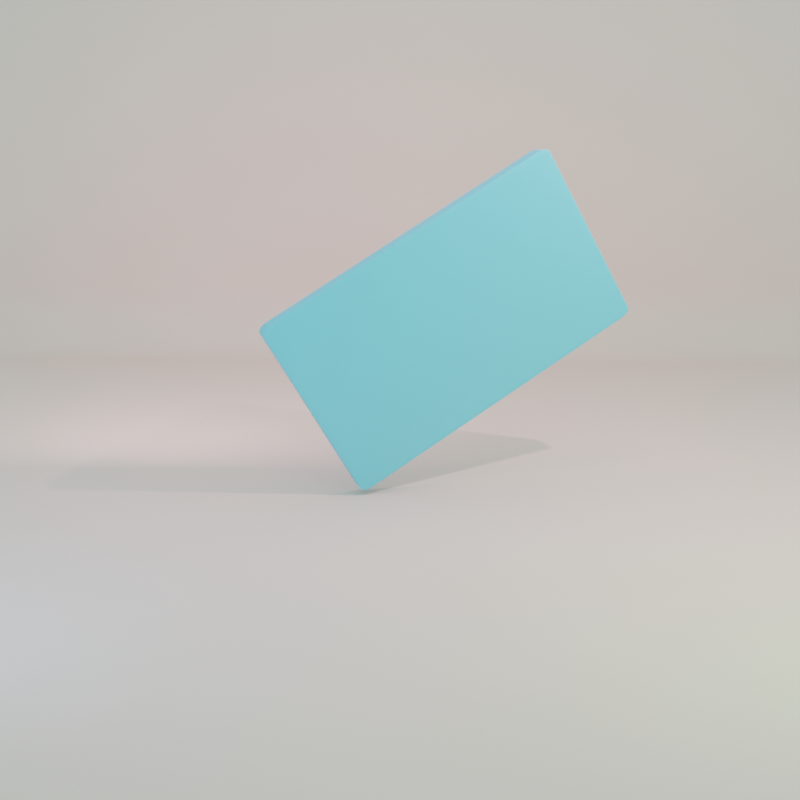 # Source: tarjeta.blend  (saved by Blender 3.0.42; exported with 4.5.12 LTS)
import bpy
from mathutils import Matrix  # noqa: F401  (used for matrix-valued properties, if any)

bpy.ops.wm.read_factory_settings(use_empty=True)
scene = bpy.context.scene
scene.name = 'Scene'

# ---- collections
col_collection = bpy.data.collections.new('Collection'); scene.collection.children.link(col_collection)

# ---- materials (node trees are filled in below, after node groups)
mat_material = bpy.data.materials.new('Material')
mat_material.alpha_threshold = 0.0
mat_material.use_transparent_shadow = False
mat_material.line_color = (0.0, 0.0, 0.0, 1.0)
mat_material_001 = bpy.data.materials.new('Material.001')
mat_material_001.use_transparent_shadow = False

# ---- material node trees
mat_material.use_nodes = True; mat_material.node_tree.nodes.clear()
_N = mat_material.node_tree.nodes; _L = mat_material.node_tree.links
n0 = _N.new('ShaderNodeOutputMaterial'); n0.name = 'Material Output'; n0.location = (300, 300)
n1 = _N.new('ShaderNodeBsdfPrincipled'); n1.name = 'Principled BSDF'; n1.location = (10, 300)
n1.distribution = 'GGX'
n1.subsurface_method = 'RANDOM_WALK_SKIN'
n1.inputs[0].default_value = (0.2085, 0.5699, 0.8, 1.0)
n1.inputs[3].default_value = 1.45
n1.inputs[27].default_value = (0.0, 0.0, 0.0, 1.0)
n1.inputs[28].default_value = 1.0
_L.new(n1.outputs[0], n0.inputs[0])
n0.is_active_output = True
mat_material_001.use_nodes = True; mat_material_001.node_tree.nodes.clear()
_N = mat_material_001.node_tree.nodes; _L = mat_material_001.node_tree.links
n0 = _N.new('ShaderNodeBsdfPrincipled'); n0.name = 'Principled BSDF'; n0.location = (10, 300)
n0.distribution = 'GGX'
n0.subsurface_method = 'RANDOM_WALK_SKIN'
n0.inputs[0].default_value = (1.0, 0.5733, 0.5569, 1.0)
n0.inputs[2].default_value = 1.0
n0.inputs[3].default_value = 1.45
n0.inputs[13].default_value = 0.0
n0.inputs[27].default_value = (0.0, 0.0, 0.0, 1.0)
n0.inputs[28].default_value = 1.0
n1 = _N.new('ShaderNodeOutputMaterial'); n1.name = 'Material Output'; n1.location = (300, 300)
_L.new(n0.outputs[0], n1.inputs[0])
n1.is_active_output = True

# ---- world
world_world = bpy.data.worlds.new('World'); scene.world = world_world
world_world.use_nodes = True; world_world.node_tree.nodes.clear()
_N = world_world.node_tree.nodes; _L = world_world.node_tree.links
n0 = _N.new('ShaderNodeOutputWorld'); n0.name = 'World Output'; n0.location = (300, 300)
n1 = _N.new('ShaderNodeValToRGB'); n1.name = 'ColorRamp'; n1.location = (-307, 350)
while len(n1.color_ramp.elements) > 1: n1.color_ramp.elements.remove(n1.color_ramp.elements[-1])
n1.color_ramp.elements[0].position = 0.0; n1.color_ramp.elements[0].color = (0.4212, 1.0, 0.8982, 1.0)
_e = n1.color_ramp.elements.new(0.9796); _e.color = (0.0, 0.0, 0.0, 1.0)
n2 = _N.new('ShaderNodeBackground'); n2.name = 'Background'; n2.location = (57, 311)
n3 = _N.new('ShaderNodeTexGradient'); n3.name = 'Gradient Texture'; n3.location = (-590, 314)
n3.gradient_type = 'SPHERICAL'
_L.new(n2.outputs[0], n0.inputs[0])
_L.new(n1.outputs[0], n2.inputs[0])
_L.new(n3.outputs[1], n1.inputs[0])
n0.is_active_output = True
world_world.color = (0.05088, 0.05088, 0.05088)
world_world.use_sun_shadow = False
world_world.sun_shadow_jitter_overblur = 0.0

# ---- cameras
cam_camera = bpy.data.cameras.new('Camera')
cam_camera.clip_end = 100.0
cam_camera.ortho_scale = 7.314

# ---- lights
light_light = bpy.data.lights.new('Light', 'POINT')
light_light.transmission_factor = 0.0
light_light.energy = 500.0
light_light.shadow_soft_size = 0.1
light_light.shadow_maximum_resolution = 0.006
light_light.use_absolute_resolution = True
light_area = bpy.data.lights.new('Area', 'AREA')
light_area.transmission_factor = 0.0
light_area.energy = 78.54
light_area.shadow_soft_size = 1.0
light_area.shadow_maximum_resolution = 0.006
light_area.use_absolute_resolution = True
light_area.size = 1.0
light_area.size_y = 1.0
light_area_001 = bpy.data.lights.new('Area.001', 'AREA')
light_area_001.color = (1.0, 0.4394, 0.6417)
light_area_001.transmission_factor = 0.0
light_area_001.energy = 157.1
light_area_001.shadow_soft_size = 1.0
light_area_001.shadow_maximum_resolution = 0.006
light_area_001.use_absolute_resolution = True
light_area_001.size = 1.0
light_area_001.size_y = 1.0
light_area_002 = bpy.data.lights.new('Area.002', 'AREA')
light_area_002.color = (0.2185, 1.0, 0.1538)
light_area_002.transmission_factor = 0.0
light_area_002.energy = 78.54
light_area_002.shadow_soft_size = 1.0
light_area_002.shadow_maximum_resolution = 0.006
light_area_002.use_absolute_resolution = True
light_area_002.size = 1.0
light_area_002.size_y = 1.0
light_area_003 = bpy.data.lights.new('Area.003', 'AREA')
light_area_003.color = (0.2499, 0.5829, 1.0)
light_area_003.transmission_factor = 0.0
light_area_003.energy = 78.54
light_area_003.shadow_soft_size = 1.0
light_area_003.shadow_maximum_resolution = 0.006
light_area_003.use_absolute_resolution = True
light_area_003.size = 1.0
light_area_003.size_y = 1.0

# ---- meshes
me_cube = bpy.data.meshes.new('Cube')
me_cube.from_pydata([(1.927, 1.0, 1.91), (1.927, 0.937, 1.973), (1.99, 0.937, 1.91), (1.927, 0.9984, 1.924), (1.927, 0.9938, 1.938), (1.927, 0.9863, 1.949), (1.941, 0.9984, 1.91), (1.942, 0.9966, 1.925), (1.942, 0.9917, 1.938), (1.941, 0.9846, 1.949), (1.954, 0.9938, 1.91), (1.955, 0.9916, 1.925), (1.954, 0.9871, 1.937), (1.953, 0.9811, 1.947), (1.966, 0.9863, 1.91), (1.966, 0.9846, 1.924), (1.964, 0.9811, 1.936), (1.962, 0.977, 1.945), (1.941, 0.937, 1.972), (1.954, 0.937, 1.967), (1.966, 0.937, 1.959), (1.927, 0.951, 1.972), (1.942, 0.9515, 1.97), (1.955, 0.9514, 1.965), (1.966, 0.9512, 1.958), (1.927, 0.9643, 1.967), (1.942, 0.9648, 1.965), (1.954, 0.964, 1.96), (1.964, 0.963, 1.954), (1.927, 0.9763, 1.959), (1.941, 0.9758, 1.958), (1.953, 0.9737, 1.954), (1.962, 0.9715, 1.95), (1.989, 0.951, 1.91), (1.984, 0.9643, 1.91), (1.976, 0.9763, 1.91), (1.989, 0.937, 1.924), (1.987, 0.9516, 1.925), (1.982, 0.9648, 1.925), (1.975, 0.9757, 1.924), (1.984, 0.937, 1.938), (1.982, 0.9516, 1.938), (1.977, 0.9641, 1.937), (1.971, 0.9737, 1.936), (1.976, 0.937, 1.949), (1.975, 0.9513, 1.949), (1.971, 0.963, 1.947), (1.967, 0.9715, 1.945), (1.927, 0.937, -0.02684), (1.927, 1.0, 0.03612), (1.99, 0.937, 0.03612), (1.927, 0.951, -0.02526), (1.927, 0.9643, -0.02061), (1.927, 0.9763, -0.0131), (1.941, 0.937, -0.02526), (1.942, 0.9516, -0.02339), (1.942, 0.9648, -0.01851), (1.941, 0.9757, -0.01146), (1.954, 0.937, -0.02061), (1.955, 0.9516, -0.01848), (1.954, 0.9641, -0.01392), (1.953, 0.9737, -0.007966), (1.966, 0.937, -0.0131), (1.966, 0.9513, -0.01139), (1.964, 0.963, -0.00795), (1.962, 0.9715, -0.003813), (1.941, 0.9984, 0.03612), (1.954, 0.9938, 0.03612), (1.966, 0.9863, 0.03612), (1.927, 0.9984, 0.02212), (1.942, 0.9966, 0.02167), (1.955, 0.9917, 0.02173), (1.966, 0.9846, 0.02191), (1.927, 0.9938, 0.008812), (1.942, 0.9916, 0.008344), (1.954, 0.9871, 0.00913), (1.964, 0.9811, 0.01013), (1.927, 0.9863, -0.00313), (1.941, 0.9846, -0.002645), (1.953, 0.9811, -0.0005542), (1.962, 0.977, 0.001706), (1.989, 0.937, 0.02212), (1.984, 0.937, 0.008812), (1.976, 0.937, -0.00313), (1.989, 0.951, 0.03612), (1.987, 0.9515, 0.02152), (1.982, 0.9514, 0.008336), (1.975, 0.9512, -0.002583), (1.984, 0.9643, 0.03612), (1.982, 0.9648, 0.02161), (1.977, 0.964, 0.009093), (1.971, 0.963, -0.000545), (1.976, 0.9763, 0.03612), (1.975, 0.9758, 0.02187), (1.971, 0.9737, 0.01012), (1.967, 0.9715, 0.001706), (1.99, -0.937, 1.91), (1.927, -0.937, 1.973), (1.927, -1.0, 1.91), (1.989, -0.937, 1.924), (1.984, -0.937, 1.938), (1.976, -0.937, 1.949), (1.989, -0.951, 1.91), (1.987, -0.9515, 1.925), (1.982, -0.9514, 1.938), (1.975, -0.9513, 1.949), (1.984, -0.9644, 1.91), (1.982, -0.9648, 1.925), (1.977, -0.964, 1.937), (1.971, -0.963, 1.947), (1.976, -0.9763, 1.91), (1.975, -0.9758, 1.924), (1.971, -0.9737, 1.936), (1.967, -0.9715, 1.945), (1.927, -0.951, 1.972), (1.927, -0.9644, 1.967), (1.927, -0.9763, 1.959), (1.941, -0.937, 1.972), (1.942, -0.9516, 1.97), (1.942, -0.9648, 1.965), (1.941, -0.9757, 1.958), (1.954, -0.937, 1.967), (1.955, -0.9516, 1.965), (1.954, -0.9641, 1.96), (1.953, -0.9737, 1.954), (1.966, -0.937, 1.959), (1.966, -0.9513, 1.958), (1.964, -0.963, 1.954), (1.962, -0.9715, 1.95), (1.941, -0.9984, 1.91), (1.954, -0.9938, 1.91), (1.966, -0.9863, 1.91), (1.927, -0.9984, 1.924), (1.942, -0.9966, 1.925), (1.955, -0.9917, 1.925), (1.966, -0.9846, 1.924), (1.927, -0.9938, 1.938), (1.942, -0.9916, 1.938), (1.954, -0.9871, 1.937), (1.964, -0.9811, 1.936), (1.927, -0.9863, 1.949), (1.941, -0.9846, 1.949), (1.953, -0.9811, 1.947), (1.962, -0.977, 1.945), (1.99, -0.937, 0.03612), (1.927, -1.0, 0.03612), (1.927, -0.937, -0.02684), (1.989, -0.951, 0.03612), (1.984, -0.9644, 0.03612), (1.976, -0.9763, 0.03612), (1.989, -0.937, 0.02212), (1.987, -0.9516, 0.02167), (1.982, -0.9648, 0.02173), (1.975, -0.9757, 0.02191), (1.984, -0.937, 0.008812), (1.982, -0.9516, 0.008344), (1.977, -0.9641, 0.00913), (1.971, -0.9737, 0.01013), (1.976, -0.937, -0.00313), (1.975, -0.9513, -0.002645), (1.971, -0.963, -0.0005542), (1.967, -0.9715, 0.001706), (1.927, -0.9984, 0.02212), (1.927, -0.9938, 0.008812), (1.927, -0.9863, -0.00313), (1.941, -0.9984, 0.03612), (1.942, -0.9966, 0.02152), (1.942, -0.9917, 0.008336), (1.941, -0.9846, -0.002583), (1.954, -0.9938, 0.03612), (1.955, -0.9916, 0.02161), (1.954, -0.9871, 0.009093), (1.953, -0.9811, -0.000545), (1.966, -0.9863, 0.03612), (1.966, -0.9846, 0.02187), (1.964, -0.9811, 0.01012), (1.962, -0.977, 0.001706), (1.941, -0.937, -0.02526), (1.954, -0.937, -0.02061), (1.966, -0.937, -0.0131), (1.927, -0.951, -0.02526), (1.942, -0.9515, -0.02339), (1.955, -0.9514, -0.01851), (1.966, -0.9513, -0.01146), (1.927, -0.9644, -0.02061), (1.942, -0.9648, -0.01848), (1.954, -0.964, -0.01392), (1.964, -0.963, -0.007966), (1.927, -0.9763, -0.0131), (1.941, -0.9758, -0.01139), (1.953, -0.9737, -0.00795), (1.962, -0.9715, -0.003813), (0.05311, 1.0, 1.91), (-0.009852, 0.937, 1.91), (0.05311, 0.937, 1.973), (0.03911, 0.9984, 1.91), (0.0258, 0.9938, 1.91), (0.01386, 0.9863, 1.91), (0.05311, 0.9984, 1.924), (0.03851, 0.9966, 1.925), (0.02532, 0.9917, 1.925), (0.0144, 0.9846, 1.924), (0.05311, 0.9938, 1.938), (0.03859, 0.9916, 1.938), (0.02608, 0.9871, 1.937), (0.01644, 0.9811, 1.936), (0.05311, 0.9863, 1.949), (0.03885, 0.9846, 1.949), (0.0271, 0.9811, 1.947), (0.01869, 0.977, 1.945), (-0.008275, 0.937, 1.924), (-0.00362, 0.937, 1.938), (0.003882, 0.937, 1.949), (-0.008275, 0.951, 1.91), (-0.006406, 0.9515, 1.925), (-0.001524, 0.9514, 1.938), (0.005528, 0.9512, 1.949), (-0.00362, 0.9643, 1.91), (-0.001496, 0.9648, 1.925), (0.003061, 0.964, 1.937), (0.00902, 0.963, 1.947), (0.003882, 0.9763, 1.91), (0.005591, 0.9758, 1.924), (0.009036, 0.9737, 1.936), (0.01317, 0.9715, 1.945), (0.05311, 0.951, 1.972), (0.05311, 0.9643, 1.967), (0.05311, 0.9763, 1.959), (0.03911, 0.937, 1.972), (0.03866, 0.9516, 1.97), (0.03872, 0.9648, 1.965), (0.0389, 0.9757, 1.958), (0.0258, 0.937, 1.967), (0.02533, 0.9516, 1.965), (0.02612, 0.9641, 1.96), (0.02712, 0.9737, 1.954), (0.01386, 0.937, 1.959), (0.01434, 0.9513, 1.958), (0.01643, 0.963, 1.954), (0.01869, 0.9715, 1.95), (-0.009852, 0.937, 0.03612), (0.05311, 1.0, 0.03612), (0.05311, 0.937, -0.02684), (-0.008275, 0.951, 0.03612), (-0.00362, 0.9643, 0.03612), (0.003882, 0.9763, 0.03612), (-0.008275, 0.937, 0.02212), (-0.006406, 0.9516, 0.02167), (-0.001524, 0.9648, 0.02173), (0.005528, 0.9757, 0.02191), (-0.00362, 0.937, 0.008812), (-0.001496, 0.9516, 0.008344), (0.003061, 0.9641, 0.00913), (0.00902, 0.9737, 0.01013), (0.003882, 0.937, -0.00313), (0.005591, 0.9513, -0.002645), (0.009036, 0.963, -0.0005542), (0.01317, 0.9715, 0.001706), (0.05311, 0.9984, 0.02212), (0.05311, 0.9938, 0.008812), (0.05311, 0.9863, -0.00313), (0.03911, 0.9984, 0.03612), (0.03866, 0.9966, 0.02152), (0.03872, 0.9917, 0.008336), (0.0389, 0.9846, -0.002583), (0.0258, 0.9938, 0.03612), (0.02533, 0.9916, 0.02161), (0.02612, 0.9871, 0.009093), (0.02712, 0.9811, -0.000545), (0.01386, 0.9863, 0.03612), (0.01434, 0.9846, 0.02187), (0.01643, 0.9811, 0.01012), (0.01869, 0.977, 0.001706), (0.03911, 0.937, -0.02526), (0.0258, 0.937, -0.02061), (0.01386, 0.937, -0.0131), (0.05311, 0.951, -0.02526), (0.03851, 0.9515, -0.02339), (0.02532, 0.9514, -0.01851), (0.0144, 0.9512, -0.01146), (0.05311, 0.9643, -0.02061), (0.03859, 0.9648, -0.01848), (0.02608, 0.964, -0.01392), (0.01644, 0.963, -0.007966), (0.05311, 0.9763, -0.0131), (0.03885, 0.9758, -0.01139), (0.0271, 0.9737, -0.00795), (0.01869, 0.9715, -0.003813), (-0.009852, -0.937, 1.91), (0.05311, -1.0, 1.91), (0.05311, -0.937, 1.973), (-0.008275, -0.951, 1.91), (-0.00362, -0.9644, 1.91), (0.003882, -0.9763, 1.91), (-0.008275, -0.937, 1.924), (-0.006406, -0.9516, 1.925), (-0.001524, -0.9648, 1.925), (0.005528, -0.9757, 1.924), (-0.00362, -0.937, 1.938), (-0.001496, -0.9516, 1.938), (0.003061, -0.9641, 1.937), (0.00902, -0.9737, 1.936), (0.003882, -0.937, 1.949), (0.005591, -0.9513, 1.949), (0.009036, -0.963, 1.947), (0.01317, -0.9715, 1.945), (0.05311, -0.9984, 1.924), (0.05311, -0.9938, 1.938), (0.05311, -0.9863, 1.949), (0.03911, -0.9984, 1.91), (0.03866, -0.9966, 1.925), (0.03872, -0.9917, 1.938), (0.0389, -0.9846, 1.949), (0.0258, -0.9938, 1.91), (0.02533, -0.9916, 1.925), (0.02612, -0.9871, 1.937), (0.02712, -0.9811, 1.947), (0.01386, -0.9863, 1.91), (0.01434, -0.9846, 1.924), (0.01643, -0.9811, 1.936), (0.01869, -0.977, 1.945), (0.03911, -0.937, 1.972), (0.0258, -0.937, 1.967), (0.01386, -0.937, 1.959), (0.05311, -0.951, 1.972), (0.03851, -0.9515, 1.97), (0.02532, -0.9514, 1.965), (0.0144, -0.9513, 1.958), (0.05311, -0.9644, 1.967), (0.03859, -0.9648, 1.965), (0.02608, -0.964, 1.96), (0.01644, -0.963, 1.954), (0.05311, -0.9763, 1.959), (0.03885, -0.9758, 1.958), (0.0271, -0.9737, 1.954), (0.01869, -0.9715, 1.95), (0.05311, -0.937, -0.02684), (0.05311, -1.0, 0.03612), (-0.009852, -0.937, 0.03612), (0.05311, -0.951, -0.02526), (0.05311, -0.9644, -0.02061), (0.05311, -0.9763, -0.0131), (0.03911, -0.937, -0.02526), (0.03866, -0.9516, -0.02339), (0.03872, -0.9648, -0.01851), (0.0389, -0.9757, -0.01146), (0.0258, -0.937, -0.02061), (0.02533, -0.9516, -0.01848), (0.02612, -0.9641, -0.01392), (0.02712, -0.9737, -0.007966), (0.01386, -0.937, -0.0131), (0.01434, -0.9513, -0.01139), (0.01643, -0.963, -0.00795), (0.01869, -0.9715, -0.003813), (0.03911, -0.9984, 0.03612), (0.0258, -0.9938, 0.03612), (0.01386, -0.9863, 0.03612), (0.05311, -0.9984, 0.02212), (0.03851, -0.9966, 0.02167), (0.02532, -0.9917, 0.02173), (0.0144, -0.9846, 0.02191), (0.05311, -0.9938, 0.008812), (0.03859, -0.9916, 0.008344), (0.02608, -0.9871, 0.00913), (0.01644, -0.9811, 0.01013), (0.05311, -0.9863, -0.00313), (0.03885, -0.9846, -0.002645), (0.0271, -0.9811, -0.0005542), (0.01869, -0.977, 0.001706), (-0.008275, -0.937, 0.02212), (-0.00362, -0.937, 0.008812), (0.003882, -0.937, -0.00313), (-0.008275, -0.951, 0.03612), (-0.006406, -0.9515, 0.02152), (-0.001524, -0.9514, 0.008336), (0.005528, -0.9513, -0.002583), (-0.00362, -0.9644, 0.03612), (-0.001496, -0.9648, 0.02161), (0.003061, -0.964, 0.009093), (0.00902, -0.963, -0.000545), (0.003882, -0.9763, 0.03612), (0.005591, -0.9758, 0.02187), (0.009036, -0.9737, 0.01012), (0.01317, -0.9715, 0.001706)], [], [(242, 48, 146, 336), (338, 288, 193, 240), (145, 98, 289, 337), (1, 194, 290, 97), (50, 2, 96, 144), (0, 3, 7, 6), (3, 4, 8, 7), (4, 5, 9, 8), (5, 29, 30, 9), (6, 7, 11, 10), (7, 8, 12, 11), (8, 9, 13, 12), (9, 30, 31, 13), (10, 11, 15, 14), (11, 12, 16, 15), (12, 13, 17, 16), (13, 31, 32, 17), (1, 18, 22, 21), (18, 19, 23, 22), (19, 20, 24, 23), (20, 44, 45, 24), (21, 22, 26, 25), (22, 23, 27, 26), (23, 24, 28, 27), (24, 45, 46, 28), (25, 26, 30, 29), (26, 27, 31, 30), (27, 28, 32, 31), (28, 46, 47, 32), (2, 33, 37, 36), (33, 34, 38, 37), (34, 35, 39, 38), (35, 14, 15, 39), (36, 37, 41, 40), (37, 38, 42, 41), (38, 39, 43, 42), (39, 15, 16, 43), (40, 41, 45, 44), (41, 42, 46, 45), (42, 43, 47, 46), (43, 16, 17, 47), (17, 32, 47), (48, 51, 55, 54), (51, 52, 56, 55), (52, 53, 57, 56), (53, 77, 78, 57), (54, 55, 59, 58), (55, 56, 60, 59), (56, 57, 61, 60), (57, 78, 79, 61), (58, 59, 63, 62), (59, 60, 64, 63), (60, 61, 65, 64), (61, 79, 80, 65), (49, 66, 70, 69), (66, 67, 71, 70), (67, 68, 72, 71), (68, 92, 93, 72), (69, 70, 74, 73), (70, 71, 75, 74), (71, 72, 76, 75), (72, 93, 94, 76), (73, 74, 78, 77), (74, 75, 79, 78), (75, 76, 80, 79), (76, 94, 95, 80), (50, 81, 85, 84), (81, 82, 86, 85), (82, 83, 87, 86), (83, 62, 63, 87), (84, 85, 89, 88), (85, 86, 90, 89), (86, 87, 91, 90), (87, 63, 64, 91), (88, 89, 93, 92), (89, 90, 94, 93), (90, 91, 95, 94), (91, 64, 65, 95), (65, 80, 95), (96, 99, 103, 102), (99, 100, 104, 103), (100, 101, 105, 104), (101, 125, 126, 105), (102, 103, 107, 106), (103, 104, 108, 107), (104, 105, 109, 108), (105, 126, 127, 109), (106, 107, 111, 110), (107, 108, 112, 111), (108, 109, 113, 112), (109, 127, 128, 113), (97, 114, 118, 117), (114, 115, 119, 118), (115, 116, 120, 119), (116, 140, 141, 120), (117, 118, 122, 121), (118, 119, 123, 122), (119, 120, 124, 123), (120, 141, 142, 124), (121, 122, 126, 125), (122, 123, 127, 126), (123, 124, 128, 127), (124, 142, 143, 128), (98, 129, 133, 132), (129, 130, 134, 133), (130, 131, 135, 134), (131, 110, 111, 135), (132, 133, 137, 136), (133, 134, 138, 137), (134, 135, 139, 138), (135, 111, 112, 139), (136, 137, 141, 140), (137, 138, 142, 141), (138, 139, 143, 142), (139, 112, 113, 143), (113, 128, 143), (144, 147, 151, 150), (147, 148, 152, 151), (148, 149, 153, 152), (149, 173, 174, 153), (150, 151, 155, 154), (151, 152, 156, 155), (152, 153, 157, 156), (153, 174, 175, 157), (154, 155, 159, 158), (155, 156, 160, 159), (156, 157, 161, 160), (157, 175, 176, 161), (145, 162, 166, 165), (162, 163, 167, 166), (163, 164, 168, 167), (164, 188, 189, 168), (165, 166, 170, 169), (166, 167, 171, 170), (167, 168, 172, 171), (168, 189, 190, 172), (169, 170, 174, 173), (170, 171, 175, 174), (171, 172, 176, 175), (172, 190, 191, 176), (146, 177, 181, 180), (177, 178, 182, 181), (178, 179, 183, 182), (179, 158, 159, 183), (180, 181, 185, 184), (181, 182, 186, 185), (182, 183, 187, 186), (183, 159, 160, 187), (184, 185, 189, 188), (185, 186, 190, 189), (186, 187, 191, 190), (187, 160, 161, 191), (161, 176, 191), (192, 195, 199, 198), (195, 196, 200, 199), (196, 197, 201, 200), (197, 221, 222, 201), (198, 199, 203, 202), (199, 200, 204, 203), (200, 201, 205, 204), (201, 222, 223, 205), (202, 203, 207, 206), (203, 204, 208, 207), (204, 205, 209, 208), (205, 223, 224, 209), (193, 210, 214, 213), (210, 211, 215, 214), (211, 212, 216, 215), (212, 236, 237, 216), (213, 214, 218, 217), (214, 215, 219, 218), (215, 216, 220, 219), (216, 237, 238, 220), (217, 218, 222, 221), (218, 219, 223, 222), (219, 220, 224, 223), (220, 238, 239, 224), (194, 225, 229, 228), (225, 226, 230, 229), (226, 227, 231, 230), (227, 206, 207, 231), (228, 229, 233, 232), (229, 230, 234, 233), (230, 231, 235, 234), (231, 207, 208, 235), (232, 233, 237, 236), (233, 234, 238, 237), (234, 235, 239, 238), (235, 208, 209, 239), (209, 224, 239), (240, 243, 247, 246), (243, 244, 248, 247), (244, 245, 249, 248), (245, 269, 270, 249), (246, 247, 251, 250), (247, 248, 252, 251), (248, 249, 253, 252), (249, 270, 271, 253), (250, 251, 255, 254), (251, 252, 256, 255), (252, 253, 257, 256), (253, 271, 272, 257), (241, 258, 262, 261), (258, 259, 263, 262), (259, 260, 264, 263), (260, 284, 285, 264), (261, 262, 266, 265), (262, 263, 267, 266), (263, 264, 268, 267), (264, 285, 286, 268), (265, 266, 270, 269), (266, 267, 271, 270), (267, 268, 272, 271), (268, 286, 287, 272), (242, 273, 277, 276), (273, 274, 278, 277), (274, 275, 279, 278), (275, 254, 255, 279), (276, 277, 281, 280), (277, 278, 282, 281), (278, 279, 283, 282), (279, 255, 256, 283), (280, 281, 285, 284), (281, 282, 286, 285), (282, 283, 287, 286), (283, 256, 257, 287), (257, 272, 287), (288, 291, 295, 294), (291, 292, 296, 295), (292, 293, 297, 296), (293, 317, 318, 297), (294, 295, 299, 298), (295, 296, 300, 299), (296, 297, 301, 300), (297, 318, 319, 301), (298, 299, 303, 302), (299, 300, 304, 303), (300, 301, 305, 304), (301, 319, 320, 305), (289, 306, 310, 309), (306, 307, 311, 310), (307, 308, 312, 311), (308, 332, 333, 312), (309, 310, 314, 313), (310, 311, 315, 314), (311, 312, 316, 315), (312, 333, 334, 316), (313, 314, 318, 317), (314, 315, 319, 318), (315, 316, 320, 319), (316, 334, 335, 320), (290, 321, 325, 324), (321, 322, 326, 325), (322, 323, 327, 326), (323, 302, 303, 327), (324, 325, 329, 328), (325, 326, 330, 329), (326, 327, 331, 330), (327, 303, 304, 331), (328, 329, 333, 332), (329, 330, 334, 333), (330, 331, 335, 334), (331, 304, 305, 335), (305, 320, 335), (336, 339, 343, 342), (339, 340, 344, 343), (340, 341, 345, 344), (341, 365, 366, 345), (342, 343, 347, 346), (343, 344, 348, 347), (344, 345, 349, 348), (345, 366, 367, 349), (346, 347, 351, 350), (347, 348, 352, 351), (348, 349, 353, 352), (349, 367, 368, 353), (337, 354, 358, 357), (354, 355, 359, 358), (355, 356, 360, 359), (356, 380, 381, 360), (357, 358, 362, 361), (358, 359, 363, 362), (359, 360, 364, 363), (360, 381, 382, 364), (361, 362, 366, 365), (362, 363, 367, 366), (363, 364, 368, 367), (364, 382, 383, 368), (338, 369, 373, 372), (369, 370, 374, 373), (370, 371, 375, 374), (371, 350, 351, 375), (372, 373, 377, 376), (373, 374, 378, 377), (374, 375, 379, 378), (375, 351, 352, 379), (376, 377, 381, 380), (377, 378, 382, 381), (378, 379, 383, 382), (379, 352, 353, 383), (353, 368, 383), (242, 336, 342, 273), (273, 342, 346, 274), (274, 346, 350, 275), (275, 350, 371, 254), (254, 371, 370, 250), (250, 370, 369, 246), (246, 369, 338, 240), (48, 242, 276, 51), (51, 276, 280, 52), (52, 280, 284, 53), (53, 284, 260, 77), (77, 260, 259, 73), (73, 259, 258, 69), (69, 258, 241, 49), (2, 50, 84, 33), (33, 84, 88, 34), (34, 88, 92, 35), (35, 92, 68, 14), (14, 68, 67, 10), (10, 67, 66, 6), (6, 66, 49, 0), (337, 289, 309, 354), (354, 309, 313, 355), (355, 313, 317, 356), (356, 317, 293, 380), (380, 293, 292, 376), (376, 292, 291, 372), (372, 291, 288, 338), (98, 145, 165, 129), (129, 165, 169, 130), (130, 169, 173, 131), (131, 173, 149, 110), (110, 149, 148, 106), (106, 148, 147, 102), (102, 147, 144, 96), (192, 241, 261, 195), (195, 261, 265, 196), (196, 265, 269, 197), (197, 269, 245, 221), (221, 245, 244, 217), (217, 244, 243, 213), (213, 243, 240, 193), (97, 290, 324, 114), (114, 324, 328, 115), (115, 328, 332, 116), (116, 332, 308, 140), (140, 308, 307, 136), (136, 307, 306, 132), (132, 306, 289, 98), (1, 97, 117, 18), (18, 117, 121, 19), (19, 121, 125, 20), (20, 125, 101, 44), (44, 101, 100, 40), (40, 100, 99, 36), (36, 99, 96, 2), (336, 146, 180, 339), (339, 180, 184, 340), (340, 184, 188, 341), (341, 188, 164, 365), (365, 164, 163, 361), (361, 163, 162, 357), (357, 162, 145, 337), (290, 194, 228, 321), (321, 228, 232, 322), (322, 232, 236, 323), (323, 236, 212, 302), (302, 212, 211, 298), (298, 211, 210, 294), (294, 210, 193, 288), (194, 1, 21, 225), (225, 21, 25, 226), (226, 25, 29, 227), (227, 29, 5, 206), (206, 5, 4, 202), (202, 4, 3, 198), (198, 3, 0, 192), (146, 48, 54, 177), (177, 54, 58, 178), (178, 58, 62, 179), (179, 62, 83, 158), (158, 83, 82, 154), (154, 82, 81, 150), (150, 81, 50, 144), (241, 192, 0, 49)])
_uv = me_cube.uv_layers.new(name='UVMap')
_uv.uv.foreach_set('vector', [0.1329, 0.5079, 0.3671, 0.5079, 0.3671, 0.7421, 0.1329, 0.7421, 0.3829, 0.00787, 0.6171, 0.00787, 0.6171, 0.2421, 0.3829, 0.2421, 0.3829, 0.7579, 0.6171, 0.7579, 0.6171, 0.9921, 0.3829, 0.9921, 0.6329, 0.5079, 0.8671, 0.5079, 0.8671, 0.7421, 0.6329, 0.7421, 0.3829, 0.5079, 0.6171, 0.5079, 0.6171, 0.7421, 0.3829, 0.7421, 0.6171, 0.4921, 0.6189, 0.4921, 0.619, 0.4939, 0.6171, 0.4939, 0.6189, 0.4921, 0.6205, 0.4921, 0.6206, 0.4939, 0.619, 0.4939, 0.6205, 0.4921, 0.622, 0.4921, 0.622, 0.4939, 0.6206, 0.4939, 0.622, 0.4921, 0.625, 0.4921, 0.625, 0.4939, 0.622, 0.4939, 0.6171, 0.4939, 0.619, 0.4939, 0.6189, 0.4956, 0.6171, 0.4955, 0.619, 0.4939, 0.6206, 0.4939, 0.6205, 0.4955, 0.6189, 0.4956, 0.6206, 0.4939, 0.622, 0.4939, 0.6217, 0.4954, 0.6205, 0.4955, 0.622, 0.4939, 0.625, 0.4939, 0.625, 0.4954, 0.6217, 0.4954, 0.6171, 0.4955, 0.6189, 0.4956, 0.6189, 0.497, 0.6171, 0.497, 0.6189, 0.4956, 0.6205, 0.4955, 0.6204, 0.4967, 0.6189, 0.497, 0.6205, 0.4955, 0.6217, 0.4954, 0.6214, 0.4964, 0.6204, 0.4967, 0.6217, 0.4954, 0.625, 0.4954, 0.625, 0.4964, 0.6214, 0.4964, 0.6329, 0.5079, 0.6311, 0.5079, 0.631, 0.5061, 0.6329, 0.5061, 0.6311, 0.5079, 0.6295, 0.5079, 0.6294, 0.5061, 0.631, 0.5061, 0.6295, 0.5079, 0.628, 0.5079, 0.628, 0.5061, 0.6294, 0.5061, 0.628, 0.5079, 0.625, 0.5079, 0.625, 0.5061, 0.628, 0.5061, 0.6329, 0.5061, 0.631, 0.5061, 0.6311, 0.5044, 0.6329, 0.5045, 0.631, 0.5061, 0.6294, 0.5061, 0.6295, 0.5045, 0.6311, 0.5044, 0.6294, 0.5061, 0.628, 0.5061, 0.6283, 0.5046, 0.6295, 0.5045, 0.628, 0.5061, 0.625, 0.5061, 0.625, 0.5046, 0.6283, 0.5046, 0.6329, 0.5045, 0.6311, 0.5044, 0.6311, 0.503, 0.6329, 0.503, 0.6311, 0.5044, 0.6295, 0.5045, 0.6296, 0.5033, 0.6311, 0.503, 0.6295, 0.5045, 0.6283, 0.5046, 0.6286, 0.5036, 0.6296, 0.5033, 0.6283, 0.5046, 0.625, 0.5046, 0.625, 0.5036, 0.6286, 0.5036, 0.6171, 0.5079, 0.6171, 0.5061, 0.6189, 0.506, 0.6189, 0.5079, 0.6171, 0.5061, 0.6171, 0.5045, 0.6189, 0.5044, 0.6189, 0.506, 0.6171, 0.5045, 0.6171, 0.503, 0.6189, 0.503, 0.6189, 0.5044, 0.6171, 0.503, 0.6171, 0.5, 0.6189, 0.5, 0.6189, 0.503, 0.6189, 0.5079, 0.6189, 0.506, 0.6206, 0.5061, 0.6205, 0.5079, 0.6189, 0.506, 0.6189, 0.5044, 0.6205, 0.5045, 0.6206, 0.5061, 0.6189, 0.5044, 0.6189, 0.503, 0.6204, 0.5033, 0.6205, 0.5045, 0.6189, 0.503, 0.6189, 0.5, 0.6204, 0.5, 0.6204, 0.5033, 0.6205, 0.5079, 0.6206, 0.5061, 0.622, 0.5061, 0.622, 0.5079, 0.6206, 0.5061, 0.6205, 0.5045, 0.6217, 0.5046, 0.622, 0.5061, 0.6205, 0.5045, 0.6204, 0.5033, 0.6214, 0.5036, 0.6217, 0.5046, 0.6204, 0.5033, 0.6204, 0.5, 0.6214, 0.5, 0.6214, 0.5036, 0.6214, 0.4964, 0.625, 0.4964, 0.6214, 0.5, 0.3671, 0.5079, 0.3671, 0.5061, 0.3689, 0.506, 0.3689, 0.5079, 0.3671, 0.5061, 0.3671, 0.5045, 0.3689, 0.5044, 0.3689, 0.506, 0.3671, 0.5045, 0.3671, 0.503, 0.3689, 0.503, 0.3689, 0.5044, 0.3671, 0.503, 0.3671, 0.5, 0.3689, 0.5, 0.3689, 0.503, 0.3689, 0.5079, 0.3689, 0.506, 0.3706, 0.5061, 0.3705, 0.5079, 0.3689, 0.506, 0.3689, 0.5044, 0.3705, 0.5045, 0.3706, 0.5061, 0.3689, 0.5044, 0.3689, 0.503, 0.3704, 0.5033, 0.3705, 0.5045, 0.3689, 0.503, 0.3689, 0.5, 0.3704, 0.5, 0.3704, 0.5033, 0.3705, 0.5079, 0.3706, 0.5061, 0.372, 0.5061, 0.372, 0.5079, 0.3706, 0.5061, 0.3705, 0.5045, 0.3717, 0.5046, 0.372, 0.5061, 0.3705, 0.5045, 0.3704, 0.5033, 0.3714, 0.5036, 0.3717, 0.5046, 0.3704, 0.5033, 0.3704, 0.5, 0.3714, 0.5, 0.3714, 0.5036, 0.3829, 0.4921, 0.3829, 0.4939, 0.3811, 0.494, 0.3811, 0.4921, 0.3829, 0.4939, 0.3829, 0.4955, 0.3811, 0.4956, 0.3811, 0.494, 0.3829, 0.4955, 0.3829, 0.497, 0.3811, 0.497, 0.3811, 0.4956, 0.3829, 0.497, 0.3829, 0.5, 0.3811, 0.5, 0.3811, 0.497, 0.3811, 0.4921, 0.3811, 0.494, 0.3794, 0.4939, 0.3795, 0.4921, 0.3811, 0.494, 0.3811, 0.4956, 0.3795, 0.4955, 0.3794, 0.4939, 0.3811, 0.4956, 0.3811, 0.497, 0.3796, 0.4967, 0.3795, 0.4955, 0.3811, 0.497, 0.3811, 0.5, 0.3796, 0.5, 0.3796, 0.4967, 0.3795, 0.4921, 0.3794, 0.4939, 0.378, 0.4939, 0.378, 0.4921, 0.3794, 0.4939, 0.3795, 0.4955, 0.3783, 0.4954, 0.378, 0.4939, 0.3795, 0.4955, 0.3796, 0.4967, 0.3786, 0.4964, 0.3783, 0.4954, 0.3796, 0.4967, 0.3796, 0.5, 0.3786, 0.5, 0.3786, 0.4964, 0.3829, 0.5079, 0.3811, 0.5079, 0.381, 0.5061, 0.3829, 0.5061, 0.3811, 0.5079, 0.3795, 0.5079, 0.3794, 0.5061, 0.381, 0.5061, 0.3795, 0.5079, 0.378, 0.5079, 0.378, 0.5061, 0.3794, 0.5061, 0.378, 0.5079, 0.375, 0.5079, 0.375, 0.5061, 0.378, 0.5061, 0.3829, 0.5061, 0.381, 0.5061, 0.3811, 0.5044, 0.3829, 0.5045, 0.381, 0.5061, 0.3794, 0.5061, 0.3795, 0.5045, 0.3811, 0.5044, 0.3794, 0.5061, 0.378, 0.5061, 0.3783, 0.5046, 0.3795, 0.5045, 0.378, 0.5061, 0.375, 0.5061, 0.375, 0.5046, 0.3783, 0.5046, 0.3829, 0.5045, 0.3811, 0.5044, 0.3811, 0.503, 0.3829, 0.503, 0.3811, 0.5044, 0.3795, 0.5045, 0.3796, 0.5033, 0.3811, 0.503, 0.3795, 0.5045, 0.3783, 0.5046, 0.3786, 0.5036, 0.3796, 0.5033, 0.3783, 0.5046, 0.375, 0.5046, 0.375, 0.5036, 0.3786, 0.5036, 0.3714, 0.5036, 0.3714, 0.5, 0.375, 0.5036, 0.6171, 0.7421, 0.6189, 0.7421, 0.619, 0.7439, 0.6171, 0.7439, 0.6189, 0.7421, 0.6205, 0.7421, 0.6206, 0.7439, 0.619, 0.7439, 0.6205, 0.7421, 0.622, 0.7421, 0.622, 0.7439, 0.6206, 0.7439, 0.622, 0.7421, 0.625, 0.7421, 0.625, 0.7439, 0.622, 0.7439, 0.6171, 0.7439, 0.619, 0.7439, 0.6189, 0.7456, 0.6171, 0.7455, 0.619, 0.7439, 0.6206, 0.7439, 0.6205, 0.7455, 0.6189, 0.7456, 0.6206, 0.7439, 0.622, 0.7439, 0.6217, 0.7454, 0.6205, 0.7455, 0.622, 0.7439, 0.625, 0.7439, 0.625, 0.7454, 0.6217, 0.7454, 0.6171, 0.7455, 0.6189, 0.7456, 0.6189, 0.747, 0.6171, 0.747, 0.6189, 0.7456, 0.6205, 0.7455, 0.6204, 0.7467, 0.6189, 0.747, 0.6205, 0.7455, 0.6217, 0.7454, 0.6214, 0.7464, 0.6204, 0.7467, 0.6217, 0.7454, 0.625, 0.7454, 0.625, 0.7464, 0.6214, 0.7464, 0.6329, 0.7421, 0.6329, 0.7439, 0.6311, 0.744, 0.6311, 0.7421, 0.6329, 0.7439, 0.6329, 0.7455, 0.6311, 0.7456, 0.6311, 0.744, 0.6329, 0.7455, 0.6329, 0.747, 0.6311, 0.747, 0.6311, 0.7456, 0.6233, 0.7579, 0.625, 0.7579, 0.625, 0.7561, 0.6231, 0.7561, 0.6311, 0.7421, 0.6311, 0.744, 0.6294, 0.7439, 0.6295, 0.7421, 0.6311, 0.744, 0.6311, 0.7456, 0.6295, 0.7455, 0.6294, 0.7439, 0.6311, 0.7456, 0.6311, 0.747, 0.6296, 0.7467, 0.6295, 0.7455, 0.6231, 0.7561, 0.625, 0.7561, 0.625, 0.7546, 0.6226, 0.7546, 0.6295, 0.7421, 0.6294, 0.7439, 0.628, 0.7439, 0.628, 0.7421, 0.6294, 0.7439, 0.6295, 0.7455, 0.6283, 0.7454, 0.628, 0.7439, 0.6295, 0.7455, 0.6296, 0.7467, 0.6286, 0.7464, 0.6283, 0.7454, 0.6226, 0.7546, 0.625, 0.7546, 0.625, 0.7536, 0.6221, 0.7536, 0.6171, 0.7579, 0.6171, 0.7561, 0.6189, 0.756, 0.6189, 0.7579, 0.6171, 0.7561, 0.6171, 0.7545, 0.6189, 0.7544, 0.6189, 0.756, 0.6171, 0.7545, 0.6171, 0.753, 0.6189, 0.753, 0.6189, 0.7544, 0.6171, 0.753, 0.6171, 0.75, 0.6189, 0.75, 0.6189, 0.753, 0.6189, 0.7579, 0.6189, 0.756, 0.6206, 0.7561, 0.6205, 0.7579, 0.6189, 0.756, 0.6189, 0.7544, 0.6205, 0.7545, 0.6206, 0.7561, 0.6189, 0.7544, 0.6189, 0.753, 0.6204, 0.7533, 0.6205, 0.7545, 0.6189, 0.753, 0.6189, 0.75, 0.6204, 0.75, 0.6204, 0.7533, 0.6205, 0.7579, 0.6206, 0.7561, 0.622, 0.7561, 0.622, 0.7579, 0.6206, 0.7561, 0.6205, 0.7545, 0.6217, 0.7546, 0.622, 0.7561, 0.6205, 0.7545, 0.6204, 0.7533, 0.6214, 0.7536, 0.6217, 0.7546, 0.6204, 0.7533, 0.6204, 0.75, 0.6214, 0.75, 0.6214, 0.7536, 0.6214, 0.7464, 0.625, 0.7464, 0.6214, 0.75, 0.3829, 0.7421, 0.3829, 0.7439, 0.3811, 0.744, 0.3811, 0.7421, 0.3829, 0.7439, 0.3829, 0.7455, 0.3811, 0.7456, 0.3811, 0.744, 0.3829, 0.7455, 0.3829, 0.747, 0.3811, 0.747, 0.3811, 0.7456, 0.3829, 0.747, 0.3829, 0.75, 0.3811, 0.75, 0.3811, 0.747, 0.3811, 0.7421, 0.3811, 0.744, 0.3794, 0.7439, 0.3795, 0.7421, 0.3811, 0.744, 0.3811, 0.7456, 0.3795, 0.7455, 0.3794, 0.7439, 0.3811, 0.7456, 0.3811, 0.747, 0.3796, 0.7467, 0.3795, 0.7455, 0.3811, 0.747, 0.3811, 0.75, 0.3796, 0.75, 0.3796, 0.7467, 0.3795, 0.7421, 0.3794, 0.7439, 0.378, 0.7439, 0.378, 0.7421, 0.3794, 0.7439, 0.3795, 0.7455, 0.3783, 0.7454, 0.378, 0.7439, 0.3795, 0.7455, 0.3796, 0.7467, 0.3786, 0.7464, 0.3783, 0.7454, 0.3796, 0.7467, 0.3796, 0.75, 0.3786, 0.75, 0.3786, 0.7464, 0.3829, 0.7579, 0.3811, 0.7579, 0.381, 0.7561, 0.3829, 0.7561, 0.3811, 0.7579, 0.3795, 0.7579, 0.3794, 0.7561, 0.381, 0.7561, 0.3795, 0.7579, 0.378, 0.7579, 0.378, 0.7561, 0.3794, 0.7561, 0.3671, 0.7483, 0.3671, 0.75, 0.3689, 0.75, 0.3689, 0.7481, 0.3829, 0.7561, 0.381, 0.7561, 0.3811, 0.7544, 0.3829, 0.7545, 0.381, 0.7561, 0.3794, 0.7561, 0.3795, 0.7545, 0.3811, 0.7544, 0.3794, 0.7561, 0.378, 0.7561, 0.3783, 0.7546, 0.3795, 0.7545, 0.3689, 0.7481, 0.3689, 0.75, 0.3704, 0.75, 0.3704, 0.7476, 0.3829, 0.7545, 0.3811, 0.7544, 0.3811, 0.753, 0.3829, 0.753, 0.3811, 0.7544, 0.3795, 0.7545, 0.3796, 0.7533, 0.3811, 0.753, 0.3795, 0.7545, 0.3783, 0.7546, 0.3786, 0.7536, 0.3796, 0.7533, 0.3704, 0.7476, 0.3704, 0.75, 0.3714, 0.75, 0.3714, 0.7471, 0.3671, 0.7421, 0.3689, 0.7421, 0.369, 0.7439, 0.3671, 0.7439, 0.3689, 0.7421, 0.3705, 0.7421, 0.3706, 0.7439, 0.369, 0.7439, 0.3705, 0.7421, 0.372, 0.7421, 0.372, 0.7439, 0.3706, 0.7439, 0.372, 0.7421, 0.375, 0.7421, 0.375, 0.7439, 0.372, 0.7439, 0.3671, 0.7439, 0.369, 0.7439, 0.3689, 0.7456, 0.3671, 0.7455, 0.369, 0.7439, 0.3706, 0.7439, 0.3705, 0.7455, 0.3689, 0.7456, 0.3706, 0.7439, 0.372, 0.7439, 0.3717, 0.7454, 0.3705, 0.7455, 0.372, 0.7439, 0.375, 0.7439, 0.375, 0.7454, 0.3717, 0.7454, 0.3671, 0.7455, 0.3689, 0.7456, 0.3689, 0.747, 0.3671, 0.747, 0.3689, 0.7456, 0.3705, 0.7455, 0.3704, 0.7467, 0.3689, 0.747, 0.3705, 0.7455, 0.3717, 0.7454, 0.3714, 0.7464, 0.3704, 0.7467, 0.3717, 0.7454, 0.375, 0.7454, 0.375, 0.7464, 0.3714, 0.7464, 0.3786, 0.7529, 0.375, 0.7536, 0.375, 0.7536, 0.6171, 0.2579, 0.6171, 0.2561, 0.6189, 0.256, 0.6189, 0.2579, 0.6171, 0.2561, 0.6171, 0.2545, 0.6189, 0.2544, 0.6189, 0.256, 0.6171, 0.2545, 0.6171, 0.253, 0.6189, 0.253, 0.6189, 0.2544, 0.6171, 0.253, 0.6171, 0.25, 0.6189, 0.25, 0.6189, 0.253, 0.6189, 0.2579, 0.6189, 0.256, 0.6206, 0.2561, 0.6205, 0.2579, 0.6189, 0.256, 0.6189, 0.2544, 0.6205, 0.2545, 0.6206, 0.2561, 0.6189, 0.2544, 0.6189, 0.253, 0.6204, 0.2533, 0.6205, 0.2545, 0.6189, 0.253, 0.6189, 0.25, 0.6204, 0.25, 0.6204, 0.2533, 0.6205, 0.2579, 0.6206, 0.2561, 0.622, 0.2561, 0.622, 0.2579, 0.6206, 0.2561, 0.6205, 0.2545, 0.6217, 0.2546, 0.622, 0.2561, 0.6205, 0.2545, 0.6204, 0.2533, 0.6214, 0.2536, 0.6217, 0.2546, 0.6204, 0.2533, 0.6204, 0.25, 0.6214, 0.25, 0.6214, 0.2536, 0.6171, 0.2421, 0.6189, 0.2421, 0.619, 0.2439, 0.6171, 0.2439, 0.6189, 0.2421, 0.6205, 0.2421, 0.6206, 0.2439, 0.619, 0.2439, 0.6205, 0.2421, 0.622, 0.2421, 0.622, 0.2439, 0.6206, 0.2439, 0.622, 0.2421, 0.625, 0.2421, 0.625, 0.2439, 0.622, 0.2439, 0.6171, 0.2439, 0.619, 0.2439, 0.6189, 0.2456, 0.6171, 0.2455, 0.619, 0.2439, 0.6206, 0.2439, 0.6205, 0.2455, 0.6189, 0.2456, 0.6206, 0.2439, 0.622, 0.2439, 0.6217, 0.2454, 0.6205, 0.2455, 0.622, 0.2439, 0.625, 0.2439, 0.625, 0.2454, 0.6217, 0.2454, 0.6171, 0.2455, 0.6189, 0.2456, 0.6189, 0.247, 0.6171, 0.247, 0.6189, 0.2456, 0.6205, 0.2455, 0.6204, 0.2467, 0.6189, 0.247, 0.6205, 0.2455, 0.6217, 0.2454, 0.6214, 0.2464, 0.6204, 0.2467, 0.6217, 0.2454, 0.625, 0.2454, 0.625, 0.2464, 0.6214, 0.2464, 0.8671, 0.5079, 0.8671, 0.5061, 0.8689, 0.506, 0.8689, 0.5079, 0.8671, 0.5061, 0.8671, 0.5045, 0.8689, 0.5044, 0.8689, 0.506, 0.8671, 0.5045, 0.8671, 0.503, 0.8689, 0.503, 0.8689, 0.5044, 0.6233, 0.2579, 0.625, 0.2579, 0.625, 0.2561, 0.6231, 0.2561, 0.8689, 0.5079, 0.8689, 0.506, 0.8706, 0.5061, 0.8705, 0.5079, 0.8689, 0.506, 0.8689, 0.5044, 0.8705, 0.5045, 0.8706, 0.5061, 0.8689, 0.5044, 0.8689, 0.503, 0.8704, 0.5033, 0.8705, 0.5045, 0.6231, 0.2561, 0.625, 0.2561, 0.625, 0.2546, 0.6226, 0.2546, 0.8705, 0.5079, 0.8706, 0.5061, 0.872, 0.5061, 0.872, 0.5079, 0.8706, 0.5061, 0.8705, 0.5045, 0.8717, 0.5046, 0.872, 0.5061, 0.8705, 0.5045, 0.8704, 0.5033, 0.8714, 0.5036, 0.8717, 0.5046, 0.6226, 0.2546, 0.625, 0.2546, 0.625, 0.2536, 0.6221, 0.2536, 0.6214, 0.2471, 0.6214, 0.25, 0.625, 0.2464, 0.3829, 0.2421, 0.3829, 0.2439, 0.3811, 0.244, 0.3811, 0.2421, 0.3829, 0.2439, 0.3829, 0.2455, 0.3811, 0.2456, 0.3811, 0.244, 0.3829, 0.2455, 0.3829, 0.247, 0.3811, 0.247, 0.3811, 0.2456, 0.3829, 0.247, 0.3829, 0.25, 0.3811, 0.25, 0.3811, 0.247, 0.3811, 0.2421, 0.3811, 0.244, 0.3794, 0.2439, 0.3795, 0.2421, 0.3811, 0.244, 0.3811, 0.2456, 0.3795, 0.2455, 0.3794, 0.2439, 0.3811, 0.2456, 0.3811, 0.247, 0.3796, 0.2467, 0.3795, 0.2455, 0.3811, 0.247, 0.3811, 0.25, 0.3796, 0.25, 0.3796, 0.2467, 0.3795, 0.2421, 0.3794, 0.2439, 0.378, 0.2439, 0.378, 0.2421, 0.3794, 0.2439, 0.3795, 0.2455, 0.3783, 0.2454, 0.378, 0.2439, 0.3795, 0.2455, 0.3796, 0.2467, 0.3786, 0.2464, 0.3783, 0.2454, 0.3796, 0.2467, 0.3796, 0.25, 0.3786, 0.25, 0.3786, 0.2464, 0.3829, 0.2579, 0.3811, 0.2579, 0.381, 0.2561, 0.3829, 0.2561, 0.3811, 0.2579, 0.3795, 0.2579, 0.3794, 0.2561, 0.381, 0.2561, 0.3795, 0.2579, 0.378, 0.2579, 0.378, 0.2561, 0.3794, 0.2561, 0.1329, 0.5017, 0.1329, 0.5, 0.1311, 0.5, 0.1311, 0.5019, 0.3829, 0.2561, 0.381, 0.2561, 0.3811, 0.2544, 0.3829, 0.2545, 0.381, 0.2561, 0.3794, 0.2561, 0.3795, 0.2545, 0.3811, 0.2544, 0.3794, 0.2561, 0.378, 0.2561, 0.3783, 0.2546, 0.3795, 0.2545, 0.1311, 0.5019, 0.1311, 0.5, 0.1296, 0.5, 0.1296, 0.5024, 0.3829, 0.2545, 0.3811, 0.2544, 0.3811, 0.253, 0.3829, 0.253, 0.3811, 0.2544, 0.3795, 0.2545, 0.3796, 0.2533, 0.3811, 0.253, 0.3795, 0.2545, 0.3783, 0.2546, 0.3786, 0.2536, 0.3796, 0.2533, 0.1296, 0.5024, 0.1296, 0.5, 0.1286, 0.5, 0.1286, 0.5029, 0.1329, 0.5079, 0.1311, 0.5079, 0.131, 0.5061, 0.1329, 0.5061, 0.1311, 0.5079, 0.1295, 0.5079, 0.1294, 0.5061, 0.131, 0.5061, 0.1295, 0.5079, 0.128, 0.5079, 0.128, 0.5061, 0.1294, 0.5061, 0.128, 0.5079, 0.125, 0.5079, 0.125, 0.5061, 0.128, 0.5061, 0.1329, 0.5061, 0.131, 0.5061, 0.1311, 0.5044, 0.1329, 0.5045, 0.131, 0.5061, 0.1294, 0.5061, 0.1295, 0.5045, 0.1311, 0.5044, 0.1294, 0.5061, 0.128, 0.5061, 0.1283, 0.5046, 0.1295, 0.5045, 0.128, 0.5061, 0.125, 0.5061, 0.125, 0.5046, 0.1283, 0.5046, 0.1329, 0.5045, 0.1311, 0.5044, 0.1311, 0.503, 0.1329, 0.503, 0.1311, 0.5044, 0.1295, 0.5045, 0.1296, 0.5033, 0.1311, 0.503, 0.1295, 0.5045, 0.1283, 0.5046, 0.1286, 0.5036, 0.1296, 0.5033, 0.1283, 0.5046, 0.125, 0.5046, 0.125, 0.5036, 0.1286, 0.5036, 0.3786, 0.2464, 0.3786, 0.25, 0.375, 0.2464, 0.6171, 0.00787, 0.6171, 0.00612, 0.6189, 0.006045, 0.6189, 0.00787, 0.6171, 0.00612, 0.6171, 0.004456, 0.6189, 0.004397, 0.6189, 0.006045, 0.6171, 0.004456, 0.6171, 0.002963, 0.6189, 0.003032, 0.6189, 0.004397, 0.6171, 0.002963, 0.6171, 0.0, 0.6189, 0.0, 0.6189, 0.003032, 0.6189, 0.00787, 0.6189, 0.006045, 0.6206, 0.006056, 0.6205, 0.00787, 0.6189, 0.006045, 0.6189, 0.004397, 0.6205, 0.004491, 0.6206, 0.006056, 0.6189, 0.004397, 0.6189, 0.003032, 0.6204, 0.003287, 0.6205, 0.004491, 0.6189, 0.003032, 0.6189, 0.0, 0.6204, 0.0, 0.6204, 0.003287, 0.6205, 0.00787, 0.6206, 0.006056, 0.622, 0.006088, 0.622, 0.00787, 0.6206, 0.006056, 0.6205, 0.004491, 0.6217, 0.004619, 0.622, 0.006088, 0.6205, 0.004491, 0.6204, 0.003287, 0.6214, 0.003568, 0.6217, 0.004619, 0.6204, 0.003287, 0.6204, 0.0, 0.6214, 0.0, 0.6214, 0.003568, 0.6171, 0.9921, 0.6189, 0.9921, 0.619, 0.9939, 0.6171, 0.9939, 0.6189, 0.9921, 0.6205, 0.9921, 0.6206, 0.9939, 0.619, 0.9939, 0.6205, 0.9921, 0.622, 0.9921, 0.622, 0.9939, 0.6206, 0.9939, 0.622, 0.9921, 0.625, 0.9921, 0.625, 0.9939, 0.622, 0.9939, 0.6171, 0.9939, 0.619, 0.9939, 0.6189, 0.9956, 0.6171, 0.9955, 0.619, 0.9939, 0.6206, 0.9939, 0.6205, 0.9955, 0.6189, 0.9956, 0.6206, 0.9939, 0.622, 0.9939, 0.6217, 0.9954, 0.6205, 0.9955, 0.622, 0.9939, 0.625, 0.9939, 0.625, 0.9954, 0.6217, 0.9954, 0.6171, 0.9955, 0.6189, 0.9956, 0.6189, 0.997, 0.6171, 0.997, 0.6189, 0.9956, 0.6205, 0.9955, 0.6204, 0.9967, 0.6189, 0.997, 0.6205, 0.9955, 0.6217, 0.9954, 0.6214, 0.9964, 0.6204, 0.9967, 0.6217, 0.9954, 0.625, 0.9954, 0.625, 0.9964, 0.6214, 0.9964, 0.8671, 0.7421, 0.8689, 0.7421, 0.869, 0.7439, 0.8671, 0.7439, 0.8689, 0.7421, 0.8705, 0.7421, 0.8706, 0.7439, 0.869, 0.7439, 0.8705, 0.7421, 0.872, 0.7421, 0.872, 0.7439, 0.8706, 0.7439, 0.6233, 0.00787, 0.625, 0.00787, 0.625, 0.006088, 0.6231, 0.006094, 0.8671, 0.7439, 0.869, 0.7439, 0.8689, 0.7456, 0.8671, 0.7455, 0.869, 0.7439, 0.8706, 0.7439, 0.8705, 0.7455, 0.8689, 0.7456, 0.8706, 0.7439, 0.872, 0.7439, 0.8717, 0.7454, 0.8705, 0.7455, 0.6231, 0.006094, 0.625, 0.006088, 0.625, 0.004619, 0.6226, 0.004621, 0.8671, 0.7455, 0.8689, 0.7456, 0.8689, 0.747, 0.8671, 0.747, 0.8689, 0.7456, 0.8705, 0.7455, 0.8704, 0.7467, 0.8689, 0.747, 0.8705, 0.7455, 0.8717, 0.7454, 0.8714, 0.7464, 0.8704, 0.7467, 0.6226, 0.004621, 0.625, 0.004619, 0.625, 0.003568, 0.6221, 0.003568, 0.6214, 0.003568, 0.6214, 0.0, 0.625, 0.003568, 0.1329, 0.7421, 0.1329, 0.7439, 0.1311, 0.744, 0.1311, 0.7421, 0.1329, 0.7439, 0.1329, 0.7455, 0.1311, 0.7456, 0.1311, 0.744, 0.1329, 0.7455, 0.1329, 0.747, 0.1311, 0.747, 0.1311, 0.7456, 0.1329, 0.747, 0.1329, 0.75, 0.1311, 0.75, 0.1311, 0.747, 0.1311, 0.7421, 0.1311, 0.744, 0.1294, 0.7439, 0.1295, 0.7421, 0.1311, 0.744, 0.1311, 0.7456, 0.1295, 0.7455, 0.1294, 0.7439, 0.1311, 0.7456, 0.1311, 0.747, 0.1296, 0.7467, 0.1295, 0.7455, 0.1311, 0.747, 0.1311, 0.75, 0.1296, 0.75, 0.1296, 0.7467, 0.1295, 0.7421, 0.1294, 0.7439, 0.128, 0.7439, 0.128, 0.7421, 0.1294, 0.7439, 0.1295, 0.7455, 0.1283, 0.7454, 0.128, 0.7439, 0.1295, 0.7455, 0.1296, 0.7467, 0.1286, 0.7464, 0.1283, 0.7454, 0.1296, 0.7467, 0.1296, 0.75, 0.1286, 0.75, 0.1286, 0.7464, 0.3829, 0.9921, 0.3829, 0.9939, 0.3811, 0.994, 0.3811, 0.9921, 0.3829, 0.9939, 0.3829, 0.9955, 0.3811, 0.9956, 0.3811, 0.994, 0.3829, 0.9955, 0.3829, 0.997, 0.3811, 0.997, 0.3811, 0.9956, 0.3829, 0.001717, 0.3829, 0.0, 0.3811, 0.0, 0.3811, 0.001923, 0.3811, 0.9921, 0.3811, 0.994, 0.3794, 0.9939, 0.3795, 0.9921, 0.3811, 0.994, 0.3811, 0.9956, 0.3795, 0.9955, 0.3794, 0.9939, 0.3811, 0.9956, 0.3811, 0.997, 0.3796, 0.9967, 0.3795, 0.9955, 0.3811, 0.001923, 0.3811, 0.0, 0.3796, 0.0, 0.3796, 0.002359, 0.3795, 0.9921, 0.3794, 0.9939, 0.378, 0.9939, 0.378, 0.9921, 0.3794, 0.9939, 0.3795, 0.9955, 0.3783, 0.9954, 0.378, 0.9939, 0.3795, 0.9955, 0.3796, 0.9967, 0.3786, 0.9964, 0.3783, 0.9954, 0.3796, 0.002359, 0.3796, 0.0, 0.3786, 0.0, 0.3786, 0.002878, 0.3829, 0.00787, 0.3811, 0.00787, 0.381, 0.006064, 0.3829, 0.00612, 0.3811, 0.00787, 0.3795, 0.00787, 0.3794, 0.006071, 0.381, 0.006064, 0.3795, 0.00787, 0.378, 0.00787, 0.378, 0.006094, 0.3794, 0.006071, 0.1267, 0.7421, 0.125, 0.7421, 0.125, 0.7439, 0.1269, 0.7439, 0.3829, 0.00612, 0.381, 0.006064, 0.3811, 0.004398, 0.3829, 0.004456, 0.381, 0.006064, 0.3794, 0.006071, 0.3795, 0.004496, 0.3811, 0.004398, 0.3794, 0.006071, 0.378, 0.006094, 0.3783, 0.004621, 0.3795, 0.004496, 0.1269, 0.7439, 0.125, 0.7439, 0.125, 0.7454, 0.1274, 0.7454, 0.3829, 0.004456, 0.3811, 0.004398, 0.3811, 0.003024, 0.3829, 0.002963, 0.3811, 0.004398, 0.3795, 0.004496, 0.3796, 0.003285, 0.3811, 0.003024, 0.3795, 0.004496, 0.3783, 0.004621, 0.3786, 0.003568, 0.3796, 0.003285, 0.1274, 0.7454, 0.125, 0.7454, 0.125, 0.7464, 0.1279, 0.7464, 0.1286, 0.7464, 0.1286, 0.75, 0.125, 0.7464, 0.1329, 0.5079, 0.1329, 0.7421, 0.1311, 0.7421, 0.1311, 0.5079, 0.1311, 0.5079, 0.1311, 0.7421, 0.1295, 0.7421, 0.1295, 0.5079, 0.1295, 0.5079, 0.1295, 0.7421, 0.128, 0.7421, 0.128, 0.5079, 0.128, 0.5079, 0.128, 0.7421, 0.125, 0.7421, 0.125, 0.5079, 0.378, 0.2421, 0.378, 0.00787, 0.3795, 0.00787, 0.3795, 0.2421, 0.3795, 0.2421, 0.3795, 0.00787, 0.3811, 0.00787, 0.3811, 0.2421, 0.3811, 0.2421, 0.3811, 0.00787, 0.3829, 0.00787, 0.3829, 0.2421, 0.3671, 0.5079, 0.1329, 0.5079, 0.1329, 0.5061, 0.3671, 0.5061, 0.3671, 0.5061, 0.1329, 0.5061, 0.1329, 0.5045, 0.3671, 0.5045, 0.3671, 0.5045, 0.1329, 0.5045, 0.1329, 0.503, 0.3671, 0.503, 0.3671, 0.503, 0.1329, 0.503, 0.1329, 0.5, 0.3671, 0.5, 0.378, 0.4921, 0.378, 0.2579, 0.3795, 0.2579, 0.3795, 0.4921, 0.3795, 0.4921, 0.3795, 0.2579, 0.3811, 0.2579, 0.3811, 0.4921, 0.3811, 0.4921, 0.3811, 0.2579, 0.3829, 0.2579, 0.3829, 0.4921, 0.6171, 0.5079, 0.3829, 0.5079, 0.3829, 0.5061, 0.6171, 0.5061, 0.6171, 0.5061, 0.3829, 0.5061, 0.3829, 0.5045, 0.6171, 0.5045, 0.6171, 0.5045, 0.3829, 0.5045, 0.3829, 0.503, 0.6171, 0.503, 0.6171, 0.503, 0.3829, 0.503, 0.3829, 0.497, 0.6171, 0.497, 0.6171, 0.497, 0.3829, 0.497, 0.3829, 0.4955, 0.6171, 0.4955, 0.6171, 0.4955, 0.3829, 0.4955, 0.3829, 0.4939, 0.6171, 0.4939, 0.6171, 0.4939, 0.3829, 0.4939, 0.3829, 0.4921, 0.6171, 0.4921, 0.3829, 0.9921, 0.6171, 0.9921, 0.6171, 0.9939, 0.3829, 0.9939, 0.3829, 0.9939, 0.6171, 0.9939, 0.6171, 0.9955, 0.3829, 0.9955, 0.3829, 0.9955, 0.6171, 0.9955, 0.6171, 0.997, 0.3829, 0.997, 0.3829, 0.0, 0.6171, 0.0, 0.6171, 0.002963, 0.3829, 0.002963, 0.3829, 0.002963, 0.6171, 0.002963, 0.6171, 0.004456, 0.3829, 0.004456, 0.3829, 0.004456, 0.6171, 0.004456, 0.6171, 0.00612, 0.3829, 0.00612, 0.3829, 0.00612, 0.6171, 0.00612, 0.6171, 0.00787, 0.3829, 0.00787, 0.6171, 0.7579, 0.3829, 0.7579, 0.3829, 0.7561, 0.6171, 0.7561, 0.6171, 0.7561, 0.3829, 0.7561, 0.3829, 0.7545, 0.6171, 0.7545, 0.6171, 0.7545, 0.3829, 0.7545, 0.3829, 0.753, 0.6171, 0.753, 0.6171, 0.753, 0.3829, 0.753, 0.3829, 0.747, 0.6171, 0.747, 0.6171, 0.747, 0.3829, 0.747, 0.3829, 0.7455, 0.6171, 0.7455, 0.6171, 0.7455, 0.3829, 0.7455, 0.3829, 0.7439, 0.6171, 0.7439, 0.6171, 0.7439, 0.3829, 0.7439, 0.3829, 0.7421, 0.6171, 0.7421, 0.6171, 0.2579, 0.3829, 0.2579, 0.3829, 0.2561, 0.6171, 0.2561, 0.6171, 0.2561, 0.3829, 0.2561, 0.3829, 0.2545, 0.6171, 0.2545, 0.6171, 0.2545, 0.3829, 0.2545, 0.3829, 0.253, 0.6171, 0.253, 0.6171, 0.253, 0.3829, 0.253, 0.3829, 0.247, 0.6171, 0.247, 0.6171, 0.247, 0.3829, 0.247, 0.3829, 0.2455, 0.6171, 0.2455, 0.6171, 0.2455, 0.3829, 0.2455, 0.3829, 0.2439, 0.6171, 0.2439, 0.6171, 0.2439, 0.3829, 0.2439, 0.3829, 0.2421, 0.6171, 0.2421, 0.6329, 0.7421, 0.8671, 0.7421, 0.8671, 0.7439, 0.6329, 0.7439, 0.6329, 0.7439, 0.8671, 0.7439, 0.8671, 0.7455, 0.6329, 0.7455, 0.6329, 0.7455, 0.8671, 0.7455, 0.8671, 0.747, 0.6329, 0.747, 0.625, 0.7579, 0.625, 0.9921, 0.622, 0.9921, 0.622, 0.7579, 0.622, 0.7579, 0.622, 0.9921, 0.6205, 0.9921, 0.6205, 0.7579, 0.6205, 0.7579, 0.6205, 0.9921, 0.6189, 0.9921, 0.6189, 0.7579, 0.6189, 0.7579, 0.6189, 0.9921, 0.6171, 0.9921, 0.6171, 0.7579, 0.6329, 0.5079, 0.6329, 0.7421, 0.6311, 0.7421, 0.6311, 0.5079, 0.6311, 0.5079, 0.6311, 0.7421, 0.6295, 0.7421, 0.6295, 0.5079, 0.6295, 0.5079, 0.6295, 0.7421, 0.628, 0.7421, 0.628, 0.5079, 0.628, 0.5079, 0.628, 0.7421, 0.622, 0.7421, 0.622, 0.5079, 0.622, 0.5079, 0.622, 0.7421, 0.6205, 0.7421, 0.6205, 0.5079, 0.6205, 0.5079, 0.6205, 0.7421, 0.6189, 0.7421, 0.6189, 0.5079, 0.6189, 0.5079, 0.6189, 0.7421, 0.6171, 0.7421, 0.6171, 0.5079, 0.1329, 0.7421, 0.3671, 0.7421, 0.3671, 0.7439, 0.1329, 0.7439, 0.1329, 0.7439, 0.3671, 0.7439, 0.3671, 0.7455, 0.1329, 0.7455, 0.1329, 0.7455, 0.3671, 0.7455, 0.3671, 0.747, 0.1329, 0.747, 0.1329, 0.747, 0.3671, 0.747, 0.3671, 0.75, 0.1329, 0.75, 0.378, 0.9921, 0.378, 0.7579, 0.3795, 0.7579, 0.3795, 0.9921, 0.3795, 0.9921, 0.3795, 0.7579, 0.3811, 0.7579, 0.3811, 0.9921, 0.3811, 0.9921, 0.3811, 0.7579, 0.3829, 0.7579, 0.3829, 0.9921, 0.8671, 0.7421, 0.8671, 0.5079, 0.8689, 0.5079, 0.8689, 0.7421, 0.8689, 0.7421, 0.8689, 0.5079, 0.8705, 0.5079, 0.8705, 0.7421, 0.8705, 0.7421, 0.8705, 0.5079, 0.872, 0.5079, 0.872, 0.7421, 0.625, 0.00787, 0.625, 0.2421, 0.622, 0.2421, 0.622, 0.00787, 0.622, 0.00787, 0.622, 0.2421, 0.6205, 0.2421, 0.6205, 0.00787, 0.6205, 0.00787, 0.6205, 0.2421, 0.6189, 0.2421, 0.6189, 0.00787, 0.6189, 0.00787, 0.6189, 0.2421, 0.6171, 0.2421, 0.6171, 0.00787, 0.8671, 0.5079, 0.6329, 0.5079, 0.6329, 0.5061, 0.8671, 0.5061, 0.8671, 0.5061, 0.6329, 0.5061, 0.6329, 0.5045, 0.8671, 0.5045, 0.8671, 0.5045, 0.6329, 0.5045, 0.6329, 0.503, 0.8671, 0.503, 0.625, 0.2579, 0.625, 0.4921, 0.622, 0.4921, 0.622, 0.2579, 0.622, 0.2579, 0.622, 0.4921, 0.6205, 0.4921, 0.6205, 0.2579, 0.6205, 0.2579, 0.6205, 0.4921, 0.6189, 0.4921, 0.6189, 0.2579, 0.6189, 0.2579, 0.6189, 0.4921, 0.6171, 0.4921, 0.6171, 0.2579, 0.3671, 0.7421, 0.3671, 0.5079, 0.3689, 0.5079, 0.3689, 0.7421, 0.3689, 0.7421, 0.3689, 0.5079, 0.3705, 0.5079, 0.3705, 0.7421, 0.3705, 0.7421, 0.3705, 0.5079, 0.372, 0.5079, 0.372, 0.7421, 0.372, 0.7421, 0.372, 0.5079, 0.378, 0.5079, 0.378, 0.7421, 0.378, 0.7421, 0.378, 0.5079, 0.3795, 0.5079, 0.3795, 0.7421, 0.3795, 0.7421, 0.3795, 0.5079, 0.3811, 0.5079, 0.3811, 0.7421, 0.3811, 0.7421, 0.3811, 0.5079, 0.3829, 0.5079, 0.3829, 0.7421, 0.3829, 0.2579, 0.6171, 0.2579, 0.6171, 0.4921, 0.3829, 0.4921])
me_cube.materials.append(mat_material)
me_cube.use_remesh_preserve_volume = False
me_cube.use_remesh_preserve_attributes = False
me_cube.use_mirror_vertex_groups = False
me_cube.update()
me_plane = bpy.data.meshes.new('Plane')
me_plane.from_pydata([(-1.0, -2.617, 0.0), (1.0, -2.617, 0.0), (-1.0, 1.0, 2.119), (1.0, 1.0, 2.119), (-1.0, 0.7169, 0.0), (-1.0, 1.0, 0.2831), (-1.0, 0.7799, 0.007097), (-1.0, 0.8398, 0.02803), (-1.0, 0.8934, 0.06176), (-1.0, 0.9382, 0.1066), (-1.0, 0.972, 0.1602), (-1.0, 0.9929, 0.2201), (1.0, 1.0, 0.2831), (1.0, 0.7169, 0.0), (1.0, 0.9929, 0.2201), (1.0, 0.972, 0.1602), (1.0, 0.9382, 0.1066), (1.0, 0.8934, 0.06176), (1.0, 0.8398, 0.02803), (1.0, 0.7799, 0.007097)], [], [(5, 12, 3, 2), (12, 5, 11, 14), (14, 11, 10, 15), (15, 10, 9, 16), (16, 9, 8, 17), (17, 8, 7, 18), (18, 7, 6, 19), (19, 6, 4, 13), (0, 1, 13, 4)])
me_plane.polygons.foreach_set('use_smooth', [True] * 9)
_uv = me_plane.uv_layers.new(name='UVMap')
_uv.uv.foreach_set('vector', [0.0, 1.0, 1.0, 1.0, 1.0, 1.0, 0.0, 1.0, 1.0, 1.0, 0.0, 1.0, 0.0, 1.0, 1.0, 1.0, 1.0, 1.0, 0.0, 1.0, 0.0, 1.0, 1.0, 1.0, 1.0, 1.0, 0.0, 1.0, 0.0, 1.0, 1.0, 1.0, 1.0, 1.0, 0.0, 1.0, 0.0, 0.9467, 1.0, 0.9467, 1.0, 0.9467, 0.0, 0.9467, 0.0, 0.9199, 1.0, 0.9199, 1.0, 0.9199, 0.0, 0.9199, 0.0, 0.89, 1.0, 0.89, 1.0, 0.89, 0.0, 0.89, 0.0, 0.8585, 1.0, 0.8585, 0.0, 0.0, 1.0, 0.0, 1.0, 0.8585, 0.0, 0.8585])
me_plane.materials.append(mat_material_001)
me_plane.use_remesh_fix_poles = True
me_plane.use_remesh_preserve_attributes = False
me_plane.update()

# ---- objects
ob_cube = bpy.data.objects.new('Cube', me_cube)
ob_light = bpy.data.objects.new('Light', light_light)
ob_camera = bpy.data.objects.new('Camera', cam_camera)
ob_plane = bpy.data.objects.new('Plane', me_plane)
ob_area = bpy.data.objects.new('Area', light_area)
ob_area_001 = bpy.data.objects.new('Area.001', light_area_001)
ob_area_002 = bpy.data.objects.new('Area.002', light_area_002)
ob_area_003 = bpy.data.objects.new('Area.003', light_area_003)

# ---- transforms, parenting, visibility, modifiers, constraints
ob_cube.location = (-0.3815, 1.318e-07, -0.9811)
ob_cube.rotation_euler = (2.176e-08, -0.5343, 0.3303)
ob_cube.scale = (1.717, 0.1115, 1.0)
ob_cube.lock_rotations_4d = False
ob_cube.empty_display_type = 'ARROWS'
ob_cube.lineart.crease_threshold = 0.0
ob_light.location = (3.83, -1.3, 4.506)
ob_light.rotation_euler = (0.6503, 0.05522, 1.866)
ob_light.lock_rotations_4d = False
ob_light.empty_display_type = 'ARROWS'
ob_light.color = (0.0, 0.0, 0.0, 0.0)
ob_light.lineart.crease_threshold = 0.0
ob_camera.location = (0.4637, -10.98, 2.448)
ob_camera.rotation_euler = (1.347, -1.729e-07, 0.04)
ob_camera.scale = (1.0, 1.0, 1.0)
ob_camera.lock_rotations_4d = False
ob_camera.empty_display_type = 'ARROWS'
ob_camera.color = (0.0, 0.0, 0.0, 0.0)
ob_camera.display_type = 'WIRE'
ob_camera.lineart.crease_threshold = 0.0
ob_plane.location = (0.0, 4.432, -1.04)
ob_plane.scale = (9.396, 3.952, 3.952)
ob_area.location = (-2.86, 0.7698, 1.368)
ob_area.rotation_euler = (1.571, -0.0, 0.0)
ob_area.scale = (1.468, 1.468, 1.468)
ob_area_001.location = (0.0, 0.0, 6.41)
ob_area_001.scale = (5.672, 5.672, 5.672)
ob_area_002.location = (4.121, -5.331, 1.368)
ob_area_002.rotation_euler = (1.552, 0.06081, 0.2323)
ob_area_002.scale = (1.468, 1.468, 1.468)
ob_area_003.location = (-3.814, -4.751, 1.368)
ob_area_003.rotation_euler = (1.438, -0.06953, -0.3332)
ob_area_003.scale = (1.468, 1.468, 1.468)

# ---- collection membership
col_collection.objects.link(ob_cube)
col_collection.objects.link(ob_light)
col_collection.objects.link(ob_camera)
col_collection.objects.link(ob_plane)
col_collection.objects.link(ob_area)
col_collection.objects.link(ob_area_001)
col_collection.objects.link(ob_area_002)
col_collection.objects.link(ob_area_003)

# ---- scene / render settings (as saved in the file)
scene.camera = ob_camera
scene.frame_start = 1; scene.frame_end = 120; scene.frame_set(123)
scene.render.engine = 'BLENDER_EEVEE_NEXT'
scene.render.image_settings.file_format = 'FFMPEG'
scene.render.image_settings.color_mode = 'RGB'
scene.render.resolution_x = 1080
scene.render.use_motion_blur = True
scene.cycles.sampling_pattern = 'TABULATED_SOBOL'
scene.cycles.use_light_tree = False
scene.eevee.taa_samples = 8
scene.eevee.taa_render_samples = 8
scene.eevee.use_gtao = True
scene.eevee.gtao_distance = 1.0
scene.eevee.use_raytracing = True
scene.view_settings.view_transform = 'Filmic'
bpy.context.view_layer.update()
